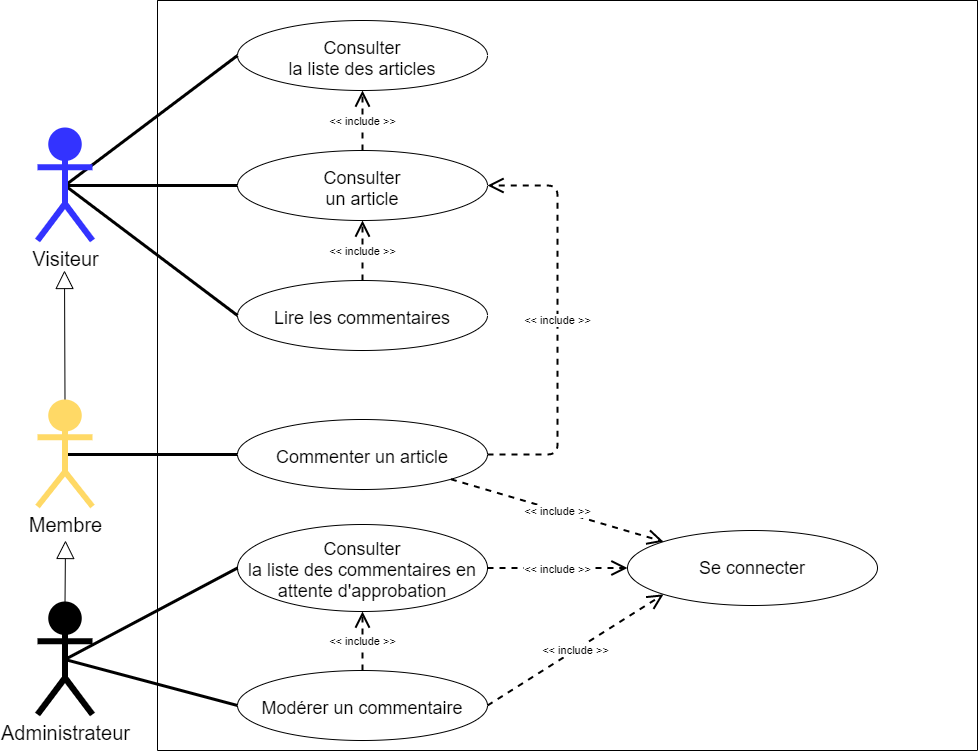

The diagram above was exported from draw.io. Its source (the exported page's mxGraphModel, read from the mxfile embedded in the PNG):
<mxGraphModel dx="1038" dy="649" grid="1" gridSize="10" guides="1" tooltips="1" connect="1" arrows="1" fold="1" page="1" pageScale="1" pageWidth="1169" pageHeight="827" background="none" math="0" shadow="0">
  <root>
    <mxCell id="LK4EQkBkGcFt2l9qPCLa-0" />
    <mxCell id="LK4EQkBkGcFt2l9qPCLa-1" parent="LK4EQkBkGcFt2l9qPCLa-0" />
    <mxCell id="LK4EQkBkGcFt2l9qPCLa-2" value="" style="swimlane;startSize=0;rounded=0;sketch=0;" parent="LK4EQkBkGcFt2l9qPCLa-1" vertex="1">
      <mxGeometry x="200" y="50" width="820" height="750" as="geometry">
        <mxRectangle x="280" y="40" width="50" height="40" as="alternateBounds" />
      </mxGeometry>
    </mxCell>
    <mxCell id="LK4EQkBkGcFt2l9qPCLa-3" style="edgeStyle=none;rounded=1;sketch=0;orthogonalLoop=1;jettySize=auto;html=1;exitX=0;exitY=0.5;exitDx=0;exitDy=0;entryX=0;entryY=0.5;entryDx=0;entryDy=0;endArrow=none;endFill=0;strokeWidth=4;" parent="LK4EQkBkGcFt2l9qPCLa-2" edge="1">
      <mxGeometry relative="1" as="geometry">
        <mxPoint x="104" y="686" as="sourcePoint" />
        <mxPoint x="104" y="686" as="targetPoint" />
      </mxGeometry>
    </mxCell>
    <mxCell id="LK4EQkBkGcFt2l9qPCLa-4" value="Se connecter" style="ellipse;whiteSpace=wrap;html=1;align=center;fontSize=18;" parent="LK4EQkBkGcFt2l9qPCLa-2" vertex="1">
      <mxGeometry x="470" y="530" width="250" height="75" as="geometry" />
    </mxCell>
    <mxCell id="LK4EQkBkGcFt2l9qPCLa-7" value="Modérer un commentaire" style="ellipse;whiteSpace=wrap;html=1;align=center;fontSize=18;spacingTop=5;" parent="LK4EQkBkGcFt2l9qPCLa-2" vertex="1">
      <mxGeometry x="80" y="670" width="250" height="70" as="geometry" />
    </mxCell>
    <object label="&amp;lt;&amp;lt; include &amp;gt;&amp;gt;" placeholders="1" id="LK4EQkBkGcFt2l9qPCLa-8">
      <mxCell style="endArrow=open;endSize=12;dashed=1;html=1;rounded=1;shadow=0;sketch=0;strokeWidth=2;exitX=1;exitY=0.5;exitDx=0;exitDy=0;entryX=0;entryY=1;entryDx=0;entryDy=0;" parent="LK4EQkBkGcFt2l9qPCLa-2" source="LK4EQkBkGcFt2l9qPCLa-7" target="LK4EQkBkGcFt2l9qPCLa-4" edge="1">
        <mxGeometry width="160" relative="1" as="geometry">
          <mxPoint x="270" y="389" as="sourcePoint" />
          <mxPoint x="550" y="550" as="targetPoint" />
          <mxPoint y="1" as="offset" />
        </mxGeometry>
      </mxCell>
    </object>
    <mxCell id="LK4EQkBkGcFt2l9qPCLa-12" value="Consulter&lt;br&gt;la liste des articles" style="ellipse;whiteSpace=wrap;html=1;align=center;fontSize=18;spacingTop=5;" parent="LK4EQkBkGcFt2l9qPCLa-2" vertex="1">
      <mxGeometry x="80" y="20" width="250" height="70" as="geometry" />
    </mxCell>
    <mxCell id="LK4EQkBkGcFt2l9qPCLa-14" value="Commenter un article" style="ellipse;whiteSpace=wrap;html=1;align=center;fontSize=18;spacingTop=5;" parent="LK4EQkBkGcFt2l9qPCLa-2" vertex="1">
      <mxGeometry x="80" y="419" width="250" height="70" as="geometry" />
    </mxCell>
    <object label="&amp;lt;&amp;lt; include &amp;gt;&amp;gt;" placeholders="1" id="LK4EQkBkGcFt2l9qPCLa-15">
      <mxCell style="endArrow=open;endSize=12;dashed=1;html=1;rounded=1;shadow=0;sketch=0;strokeWidth=2;exitX=1;exitY=1;exitDx=0;exitDy=0;entryX=0;entryY=0;entryDx=0;entryDy=0;" parent="LK4EQkBkGcFt2l9qPCLa-2" source="LK4EQkBkGcFt2l9qPCLa-14" target="LK4EQkBkGcFt2l9qPCLa-4" edge="1">
        <mxGeometry width="160" relative="1" as="geometry">
          <mxPoint x="340.00000000000045" y="465" as="sourcePoint" />
          <mxPoint x="520.0000000000082" y="477.5" as="targetPoint" />
          <mxPoint y="1" as="offset" />
        </mxGeometry>
      </mxCell>
    </object>
    <mxCell id="LK4EQkBkGcFt2l9qPCLa-29" value="Consulter&lt;br&gt;un article" style="ellipse;whiteSpace=wrap;html=1;align=center;fontSize=18;spacingTop=5;" parent="LK4EQkBkGcFt2l9qPCLa-2" vertex="1">
      <mxGeometry x="80" y="150" width="250" height="70" as="geometry" />
    </mxCell>
    <object label="&amp;lt;&amp;lt; include &amp;gt;&amp;gt;" placeholders="1" id="wrz-hjcQjS_Dt2vQ8zpm-0">
      <mxCell style="endArrow=open;endSize=12;dashed=1;html=1;rounded=1;shadow=0;sketch=0;strokeWidth=2;exitX=1;exitY=0.5;exitDx=0;exitDy=0;entryX=1;entryY=0.5;entryDx=0;entryDy=0;edgeStyle=orthogonalEdgeStyle;" parent="LK4EQkBkGcFt2l9qPCLa-2" source="LK4EQkBkGcFt2l9qPCLa-14" target="LK4EQkBkGcFt2l9qPCLa-29" edge="1">
        <mxGeometry width="160" relative="1" as="geometry">
          <mxPoint x="330.0000000000025" y="335" as="sourcePoint" />
          <mxPoint x="546.4421641378622" y="490.0344398572922" as="targetPoint" />
          <mxPoint y="1" as="offset" />
          <Array as="points">
            <mxPoint x="400" y="454" />
            <mxPoint x="400" y="185" />
          </Array>
        </mxGeometry>
      </mxCell>
    </object>
    <object label="&amp;lt;&amp;lt; include &amp;gt;&amp;gt;" placeholders="1" id="wrz-hjcQjS_Dt2vQ8zpm-1">
      <mxCell style="endArrow=open;endSize=12;dashed=1;html=1;rounded=1;shadow=0;sketch=0;strokeWidth=2;exitX=0.5;exitY=0;exitDx=0;exitDy=0;entryX=0.5;entryY=1;entryDx=0;entryDy=0;" parent="LK4EQkBkGcFt2l9qPCLa-2" source="LK4EQkBkGcFt2l9qPCLa-29" target="LK4EQkBkGcFt2l9qPCLa-12" edge="1">
        <mxGeometry width="160" relative="1" as="geometry">
          <mxPoint x="215" y="372" as="sourcePoint" />
          <mxPoint x="215" y="295" as="targetPoint" />
          <mxPoint y="1" as="offset" />
        </mxGeometry>
      </mxCell>
    </object>
    <mxCell id="wrz-hjcQjS_Dt2vQ8zpm-3" value="Lire les commentaires" style="ellipse;whiteSpace=wrap;html=1;align=center;fontSize=18;spacingTop=5;" parent="LK4EQkBkGcFt2l9qPCLa-2" vertex="1">
      <mxGeometry x="80" y="280" width="250" height="70" as="geometry" />
    </mxCell>
    <object label="&amp;lt;&amp;lt; include &amp;gt;&amp;gt;" placeholders="1" id="wrz-hjcQjS_Dt2vQ8zpm-4">
      <mxCell style="endArrow=open;endSize=12;dashed=1;html=1;rounded=1;shadow=0;sketch=0;strokeWidth=2;exitX=0.5;exitY=0;exitDx=0;exitDy=0;entryX=0.5;entryY=1;entryDx=0;entryDy=0;" parent="LK4EQkBkGcFt2l9qPCLa-2" source="wrz-hjcQjS_Dt2vQ8zpm-3" target="LK4EQkBkGcFt2l9qPCLa-29" edge="1">
        <mxGeometry width="160" relative="1" as="geometry">
          <mxPoint x="530" y="167" as="sourcePoint" />
          <mxPoint x="530" y="90" as="targetPoint" />
          <mxPoint y="1" as="offset" />
        </mxGeometry>
      </mxCell>
    </object>
    <mxCell id="mTsWVp0fAor7UoUpGOl0-0" value="Consulter&lt;br&gt;la liste des commentaires en attente d'approbation" style="ellipse;whiteSpace=wrap;html=1;align=center;fontSize=18;spacingTop=5;" parent="LK4EQkBkGcFt2l9qPCLa-2" vertex="1">
      <mxGeometry x="80" y="524" width="250" height="87" as="geometry" />
    </mxCell>
    <object label="&amp;lt;&amp;lt; include &amp;gt;&amp;gt;" placeholders="1" id="mTsWVp0fAor7UoUpGOl0-2">
      <mxCell style="endArrow=open;endSize=12;dashed=1;html=1;rounded=1;shadow=0;sketch=0;strokeWidth=2;exitX=0.5;exitY=0;exitDx=0;exitDy=0;entryX=0.5;entryY=1;entryDx=0;entryDy=0;" parent="LK4EQkBkGcFt2l9qPCLa-2" source="LK4EQkBkGcFt2l9qPCLa-7" target="mTsWVp0fAor7UoUpGOl0-0" edge="1">
        <mxGeometry width="160" relative="1" as="geometry">
          <mxPoint x="215" y="388" as="sourcePoint" />
          <mxPoint x="215" y="328" as="targetPoint" />
          <mxPoint y="1" as="offset" />
        </mxGeometry>
      </mxCell>
    </object>
    <object label="&amp;lt;&amp;lt; include &amp;gt;&amp;gt;" placeholders="1" id="mTsWVp0fAor7UoUpGOl0-4">
      <mxCell style="endArrow=open;endSize=12;dashed=1;html=1;rounded=1;shadow=0;sketch=0;strokeWidth=2;exitX=1;exitY=0.5;exitDx=0;exitDy=0;entryX=0;entryY=0.5;entryDx=0;entryDy=0;" parent="LK4EQkBkGcFt2l9qPCLa-2" source="mTsWVp0fAor7UoUpGOl0-0" target="LK4EQkBkGcFt2l9qPCLa-4" edge="1">
        <mxGeometry width="160" relative="1" as="geometry">
          <mxPoint x="304.04385824499764" y="488.5638229641372" as="sourcePoint" />
          <mxPoint x="516.4421641378622" y="551.0344398572922" as="targetPoint" />
          <mxPoint y="1" as="offset" />
        </mxGeometry>
      </mxCell>
    </object>
    <mxCell id="LK4EQkBkGcFt2l9qPCLa-18" style="edgeStyle=none;rounded=0;orthogonalLoop=1;jettySize=auto;html=1;exitX=0.5;exitY=0.5;exitDx=0;exitDy=0;exitPerimeter=0;entryX=0;entryY=0.5;entryDx=0;entryDy=0;strokeWidth=3;endFill=0;endArrow=none;" parent="LK4EQkBkGcFt2l9qPCLa-1" source="LK4EQkBkGcFt2l9qPCLa-20" target="LK4EQkBkGcFt2l9qPCLa-12" edge="1">
      <mxGeometry relative="1" as="geometry" />
    </mxCell>
    <mxCell id="wrz-hjcQjS_Dt2vQ8zpm-2" style="edgeStyle=none;rounded=0;orthogonalLoop=1;jettySize=auto;html=1;exitX=0.5;exitY=0.5;exitDx=0;exitDy=0;exitPerimeter=0;entryX=0;entryY=0.5;entryDx=0;entryDy=0;fontColor=rgb(0, 0, 0);strokeWidth=3;endFill=0;endArrow=none;" parent="LK4EQkBkGcFt2l9qPCLa-1" source="LK4EQkBkGcFt2l9qPCLa-20" target="LK4EQkBkGcFt2l9qPCLa-29" edge="1">
      <mxGeometry relative="1" as="geometry" />
    </mxCell>
    <mxCell id="wrz-hjcQjS_Dt2vQ8zpm-5" style="rounded=0;orthogonalLoop=1;jettySize=auto;html=1;exitX=0.5;exitY=0.5;exitDx=0;exitDy=0;exitPerimeter=0;entryX=0;entryY=0.5;entryDx=0;entryDy=0;fontColor=rgb(0, 0, 0);strokeWidth=3;endFill=0;endArrow=none;" parent="LK4EQkBkGcFt2l9qPCLa-1" source="LK4EQkBkGcFt2l9qPCLa-20" target="wrz-hjcQjS_Dt2vQ8zpm-3" edge="1">
      <mxGeometry relative="1" as="geometry" />
    </mxCell>
    <mxCell id="LK4EQkBkGcFt2l9qPCLa-20" value="Visiteur" style="shape=umlActor;verticalLabelPosition=bottom;verticalAlign=top;html=1;strokeWidth=6;fontSize=20;fillColor=#3333FF;strokeColor=#3333FF;" parent="LK4EQkBkGcFt2l9qPCLa-1" vertex="1">
      <mxGeometry x="80" y="180" width="55" height="110" as="geometry" />
    </mxCell>
    <mxCell id="LK4EQkBkGcFt2l9qPCLa-21" style="rounded=0;orthogonalLoop=1;jettySize=auto;html=1;exitX=0.5;exitY=0.5;exitDx=0;exitDy=0;exitPerimeter=0;entryX=0;entryY=0.5;entryDx=0;entryDy=0;endArrow=none;endFill=0;strokeWidth=3;" parent="LK4EQkBkGcFt2l9qPCLa-1" source="LK4EQkBkGcFt2l9qPCLa-24" target="LK4EQkBkGcFt2l9qPCLa-7" edge="1">
      <mxGeometry relative="1" as="geometry" />
    </mxCell>
    <mxCell id="mTsWVp0fAor7UoUpGOl0-1" style="rounded=0;orthogonalLoop=1;jettySize=auto;html=1;exitX=0.5;exitY=0.5;exitDx=0;exitDy=0;exitPerimeter=0;entryX=0;entryY=0.5;entryDx=0;entryDy=0;fontColor=rgb(0, 0, 0);endArrow=none;endFill=0;strokeWidth=3;" parent="LK4EQkBkGcFt2l9qPCLa-1" source="LK4EQkBkGcFt2l9qPCLa-24" target="mTsWVp0fAor7UoUpGOl0-0" edge="1">
      <mxGeometry relative="1" as="geometry" />
    </mxCell>
    <mxCell id="LK4EQkBkGcFt2l9qPCLa-24" value="Administrateur" style="shape=umlActor;verticalLabelPosition=bottom;verticalAlign=top;html=1;strokeWidth=6;fontSize=20;fillColor=#000000;strokeColor=#000000;" parent="LK4EQkBkGcFt2l9qPCLa-1" vertex="1">
      <mxGeometry x="80" y="654" width="55" height="110" as="geometry" />
    </mxCell>
    <mxCell id="LK4EQkBkGcFt2l9qPCLa-25" style="edgeStyle=none;rounded=0;orthogonalLoop=1;jettySize=auto;html=1;exitX=0.5;exitY=0.5;exitDx=0;exitDy=0;exitPerimeter=0;entryX=0;entryY=0.5;entryDx=0;entryDy=0;strokeWidth=3;endFill=0;endArrow=none;" parent="LK4EQkBkGcFt2l9qPCLa-1" source="LK4EQkBkGcFt2l9qPCLa-28" target="LK4EQkBkGcFt2l9qPCLa-14" edge="1">
      <mxGeometry relative="1" as="geometry" />
    </mxCell>
    <mxCell id="LK4EQkBkGcFt2l9qPCLa-26" value="" style="endArrow=block;endSize=16;endFill=0;html=1;rounded=0;exitX=0.5;exitY=0;exitDx=0;exitDy=0;exitPerimeter=0;" parent="LK4EQkBkGcFt2l9qPCLa-1" source="LK4EQkBkGcFt2l9qPCLa-24" edge="1">
      <mxGeometry width="160" relative="1" as="geometry">
        <mxPoint x="80" y="520" as="sourcePoint" />
        <mxPoint x="108" y="590" as="targetPoint" />
      </mxGeometry>
    </mxCell>
    <mxCell id="LK4EQkBkGcFt2l9qPCLa-27" value="" style="endArrow=block;endSize=16;endFill=0;html=1;rounded=0;exitX=0.5;exitY=0;exitDx=0;exitDy=0;exitPerimeter=0;" parent="LK4EQkBkGcFt2l9qPCLa-1" source="LK4EQkBkGcFt2l9qPCLa-28" edge="1">
      <mxGeometry width="160" relative="1" as="geometry">
        <mxPoint x="130" y="320" as="sourcePoint" />
        <mxPoint x="107" y="320" as="targetPoint" />
      </mxGeometry>
    </mxCell>
    <mxCell id="LK4EQkBkGcFt2l9qPCLa-28" value="Membre" style="shape=umlActor;verticalLabelPosition=bottom;verticalAlign=top;html=1;strokeWidth=6;fontSize=20;fillColor=#FFD966;strokeColor=#FFD966;" parent="LK4EQkBkGcFt2l9qPCLa-1" vertex="1">
      <mxGeometry x="80" y="452" width="55" height="104" as="geometry" />
    </mxCell>
  </root>
</mxGraphModel>